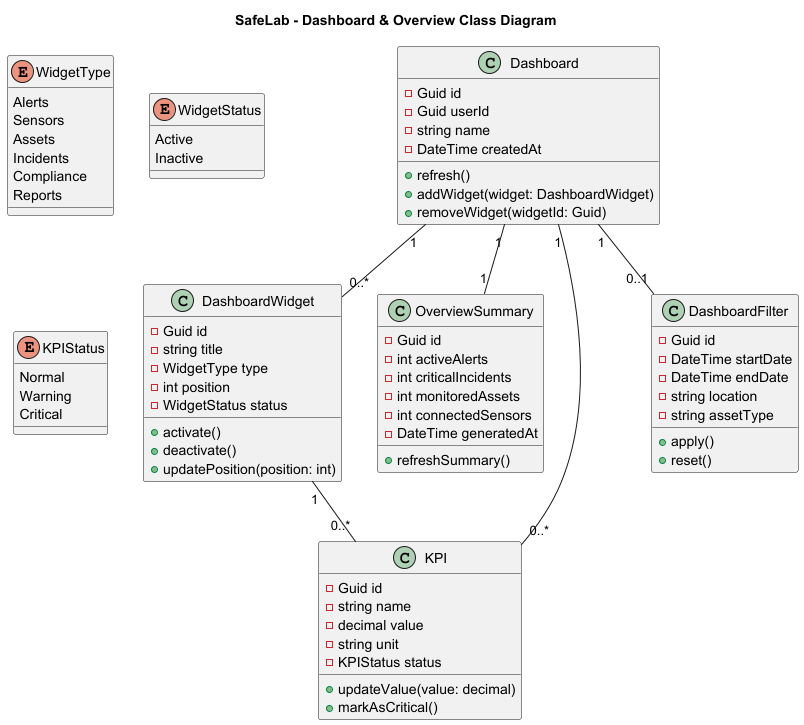

The diagram above was rendered by PlantUML. Its source (embedded in the PNG):
@startuml
title SafeLab - Dashboard & Overview Class Diagram

class Dashboard {
  - Guid id
  - Guid userId
  - string name
  - DateTime createdAt
  + refresh()
  + addWidget(widget: DashboardWidget)
  + removeWidget(widgetId: Guid)
}

class DashboardWidget {
  - Guid id
  - string title
  - WidgetType type
  - int position
  - WidgetStatus status
  + activate()
  + deactivate()
  + updatePosition(position: int)
}

class OverviewSummary {
  - Guid id
  - int activeAlerts
  - int criticalIncidents
  - int monitoredAssets
  - int connectedSensors
  - DateTime generatedAt
  + refreshSummary()
}

class KPI {
  - Guid id
  - string name
  - decimal value
  - string unit
  - KPIStatus status
  + updateValue(value: decimal)
  + markAsCritical()
}

class DashboardFilter {
  - Guid id
  - DateTime startDate
  - DateTime endDate
  - string location
  - string assetType
  + apply()
  + reset()
}

enum WidgetType {
  Alerts
  Sensors
  Assets
  Incidents
  Compliance
  Reports
}

enum WidgetStatus {
  Active
  Inactive
}

enum KPIStatus {
  Normal
  Warning
  Critical
}

Dashboard "1" -- "0..*" DashboardWidget
Dashboard "1" -- "1" OverviewSummary
Dashboard "1" -- "0..*" KPI
Dashboard "1" -- "0..1" DashboardFilter
DashboardWidget "1" -- "0..*" KPI

@enduml